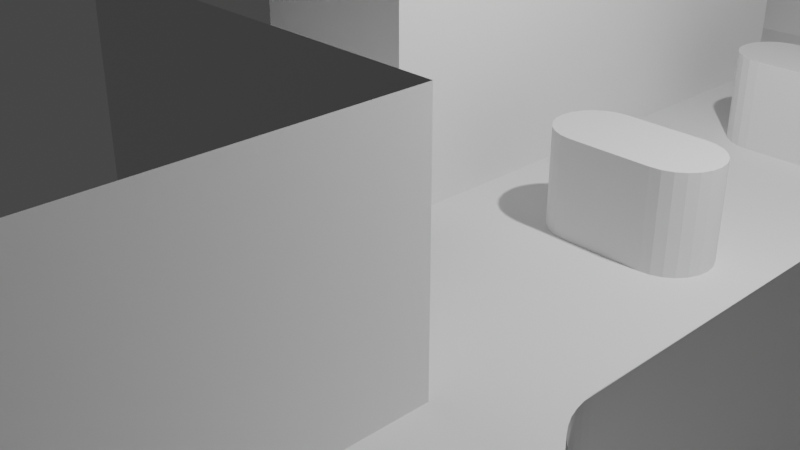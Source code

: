 # Source: marshal_extended.blend  (saved by Blender 2.93.20; exported with 4.5.12 LTS)
import bpy
from mathutils import Matrix  # noqa: F401  (used for matrix-valued properties, if any)

bpy.ops.wm.read_factory_settings(use_empty=True)
scene = bpy.context.scene
scene.name = 'Scene'

# ---- collections
col_collection = bpy.data.collections.new('Collection'); scene.collection.children.link(col_collection)

# ---- world
world_world = bpy.data.worlds.new('World'); scene.world = world_world
world_world.use_nodes = True; world_world.node_tree.nodes.clear()
_N = world_world.node_tree.nodes; _L = world_world.node_tree.links
n0 = _N.new('ShaderNodeOutputWorld'); n0.name = 'World Output'; n0.location = (300, 300)
n1 = _N.new('ShaderNodeBackground'); n1.name = 'Background'; n1.location = (10, 300)
n1.inputs[0].default_value = (0.05088, 0.05088, 0.05088, 1.0)
_L.new(n1.outputs[0], n0.inputs[0])
n0.is_active_output = True
world_world.color = (0.05088, 0.05088, 0.05088)
world_world.use_sun_shadow = False
world_world.sun_shadow_jitter_overblur = 0.0

# ---- cameras
cam_camera = bpy.data.cameras.new('Camera')
cam_camera.clip_end = 100.0
cam_camera.ortho_scale = 7.314

# ---- lights
light_light = bpy.data.lights.new('Light', 'POINT')
light_light.transmission_factor = 0.0
light_light.energy = 1000.0
light_light.shadow_soft_size = 0.1
light_light.shadow_maximum_resolution = 0.006
light_light.use_absolute_resolution = True

# ---- meshes
me_marshal__1 = bpy.data.meshes.new('Marshal (1)')
me_marshal__1.from_pydata([(1.415, 0.855, 1.05), (1.299, 0.8703, 0.0), (1.415, 0.855, 0.0), (1.299, 0.8703, 1.05), (1.025, 1.53, 1.05), (0.9803, 1.421, 1.805e-16), (0.9803, 1.421, 1.05), (1.025, 1.53, 1.805e-16), (0.965, 1.305, 0.0), (0.965, 1.305, 1.05), (0.9803, 1.189, 0.0), (1.025, 1.08, 0.0), (1.097, 1.623, 1.805e-16), (1.097, 0.9868, 0.0), (1.19, 1.695, 1.805e-16), (1.19, 0.9153, 0.0), (1.299, 1.74, 1.805e-16), (1.415, 1.755, 1.805e-16), (2.315, 1.755, 0.0), (2.315, 0.855, 1.805e-16), (2.431, 1.74, 0.0), (2.431, 0.8703, 1.805e-16), (2.54, 1.695, 0.0), (2.54, 0.9153, 1.805e-16), (2.633, 1.623, 0.0), (2.633, 0.9868, 1.805e-16), (2.705, 1.08, 1.805e-16), (2.705, 1.53, 0.0), (2.75, 1.421, 0.0), (2.75, 1.189, 1.805e-16), (2.765, 1.305, 0.0), (1.097, 1.623, 1.05), (1.19, 1.695, 1.05), (1.299, 1.74, 1.05), (0.9803, 1.189, 1.05), (1.19, 0.9153, 1.05), (1.025, 1.08, 1.05), (1.097, 0.9868, 1.05), (2.633, 0.9868, 1.05), (2.54, 0.9153, 1.05), (2.431, 0.8703, 1.05), (2.315, 0.855, 1.05), (2.315, 1.755, 1.05), (1.415, 1.755, 1.05), (2.431, 1.74, 1.05), (2.54, 1.695, 1.05), (2.633, 1.623, 1.05), (2.705, 1.08, 1.05), (2.705, 1.53, 1.05), (2.75, 1.189, 1.05), (2.75, 1.421, 1.05), (2.765, 1.305, 1.05), (1.415, 4.195, 1.05), (1.299, 4.21, 0.0), (1.415, 4.195, 0.0), (1.299, 4.21, 1.05), (1.025, 4.87, 1.05), (0.9803, 4.761, 1.805e-16), (0.9803, 4.761, 1.05), (1.025, 4.87, 1.805e-16), (0.965, 4.645, 0.0), (0.965, 4.645, 1.05), (0.9803, 4.529, 0.0), (1.025, 4.42, 0.0), (1.097, 4.963, 1.805e-16), (1.097, 4.327, 0.0), (1.19, 5.035, 1.805e-16), (1.19, 4.255, 0.0), (1.299, 5.08, 1.805e-16), (1.415, 5.095, 1.805e-16), (2.315, 5.095, 0.0), (2.315, 4.195, 1.805e-16), (2.431, 5.08, 0.0), (2.431, 4.21, 1.805e-16), (2.54, 5.035, 0.0), (2.54, 4.255, 1.805e-16), (2.633, 4.963, 0.0), (2.633, 4.327, 1.805e-16), (2.705, 4.42, 1.805e-16), (2.705, 4.87, 0.0), (2.75, 4.761, 0.0), (2.75, 4.529, 1.805e-16), (2.765, 4.645, 0.0), (1.097, 4.963, 1.05), (1.19, 5.035, 1.05), (1.299, 5.08, 1.05), (0.9803, 4.529, 1.05), (1.19, 4.255, 1.05), (1.025, 4.42, 1.05), (1.097, 4.327, 1.05), (2.633, 4.327, 1.05), (2.54, 4.255, 1.05), (2.431, 4.21, 1.05), (2.315, 4.195, 1.05), (2.315, 5.095, 1.05), (1.415, 5.095, 1.05), (2.431, 5.08, 1.05), (2.54, 5.035, 1.05), (2.633, 4.963, 1.05), (2.705, 4.42, 1.05), (2.705, 4.87, 1.05), (2.75, 4.529, 1.05), (2.75, 4.761, 1.05), (2.765, 4.645, 1.05), (2.45, -2.0, 2.56), (-2.0, -2.0, 0.0), (2.45, -2.0, 0.0), (-2.0, -2.0, 2.56), (-2.0, 0.0, 2.56), (0.0, 0.0, 0.0), (-2.0, 0.0, 0.0), (0.0, 4.441e-16, 2.56), (5.37, 6.826, 2.56), (5.37, -0.26, 0.0), (5.37, -0.26, 2.56), (5.37, 6.826, 0.0), (0.0, 6.826, 0.0), (0.0, 6.826, 2.56), (2.45, -8.999, 0.0), (2.45, -8.999, 2.56), (5.37, -1.5, 0.0), (5.374, -1.874, 0.0), (5.37, -1.93, 0.0), (5.385, -1.819, 0.0), (5.403, -1.765, 0.0), (5.428, -1.715, 0.0), (5.459, -1.668, 0.0), (5.496, -1.626, 0.0), (5.538, -1.589, 0.0), (5.585, -1.558, 0.0), (5.635, -1.533, 0.0), (5.689, -1.515, 0.0), (5.744, -1.504, 0.0), (5.8, -1.5, 0.0), (5.37, -2.0, 0.0), (5.37, -4.07, 0.0), (5.374, -4.126, 0.0), (5.385, -4.181, 0.0), (5.403, -4.235, 0.0), (5.428, -4.285, 0.0), (5.459, -4.332, 0.0), (5.496, -4.374, 0.0), (5.538, -4.411, 0.0), (5.585, -4.442, 0.0), (5.635, -4.467, 0.0), (5.689, -4.485, 0.0), (5.744, -4.496, 0.0), (5.8, -4.5, 0.0), (10.37, -1.5, 0.0), (10.37, -4.5, 0.0), (5.374, -4.126, 2.56), (5.37, -2.0, 2.56), (5.37, -4.07, 2.56), (5.37, -1.93, 2.56), (5.374, -1.874, 2.56), (5.385, -4.181, 2.56), (5.385, -1.819, 2.56), (5.403, -4.235, 2.56), (5.403, -1.765, 2.56), (5.428, -4.285, 2.56), (5.428, -1.715, 2.56), (5.459, -4.332, 2.56), (5.459, -1.668, 2.56), (5.496, -4.374, 2.56), (5.496, -1.626, 2.56), (5.538, -4.411, 2.56), (5.538, -1.589, 2.56), (5.585, -4.442, 2.56), (5.585, -1.558, 2.56), (5.635, -4.467, 2.56), (5.635, -1.533, 2.56), (5.689, -4.485, 2.56), (5.689, -1.515, 2.56), (5.744, -4.496, 2.56), (5.744, -1.504, 2.56), (5.8, -4.5, 2.56), (5.8, -1.5, 2.56), (10.37, -4.5, 2.56), (10.37, -1.5, 2.56), (5.37, -8.999, 0.0), (6.07, -0.26, 2.56), (6.07, 6.826, 2.56), (6.07, -0.26, 0.0), (6.07, 6.826, 0.0), (2.06, 7.826, 0.0), (0.0, 7.826, 0.0), (5.9, 7.826, 0.0), (6.67, 7.826, 0.0), (6.67, 6.826, 0.0), (-4.313, 6.826, 0.0), (-4.313, 6.826, 2.56), (2.06, 7.826, 2.56), (5.9, 7.826, 2.56), (2.06, 8.756, 0.0), (2.06, 8.756, 2.56), (-4.313, 8.756, 2.56), (-4.313, 8.756, 0.0), (11.05, -0.26, 0.0), (11.05, -1.5, 0.0)], [], [(0, 1, 2), (1, 0, 3), (4, 5, 6), (5, 4, 7), (6, 8, 9), (8, 6, 5), (5, 10, 8), (10, 5, 7), (10, 7, 11), (11, 7, 12), (11, 12, 13), (13, 12, 14), (13, 14, 15), (15, 14, 16), (15, 16, 1), (1, 16, 17), (1, 17, 2), (2, 17, 18), (2, 18, 19), (19, 18, 20), (19, 20, 21), (21, 20, 22), (21, 22, 23), (23, 22, 24), (23, 24, 25), (25, 24, 26), (26, 24, 27), (26, 27, 28), (26, 28, 29), (29, 28, 30), (31, 7, 4), (7, 31, 12), (31, 14, 12), (14, 31, 32), (32, 16, 14), (16, 32, 33), (9, 10, 34), (10, 9, 8), (3, 15, 1), (15, 3, 35), (34, 11, 36), (11, 34, 10), (35, 13, 15), (13, 35, 37), (36, 13, 37), (13, 36, 11), (38, 23, 25), (23, 38, 39), (39, 21, 23), (21, 39, 40), (40, 19, 21), (19, 40, 41), (19, 0, 2), (0, 19, 41), (17, 42, 18), (42, 17, 43), (34, 6, 9), (6, 34, 4), (4, 34, 36), (4, 36, 37), (4, 37, 31), (31, 37, 35), (31, 35, 32), (32, 35, 3), (32, 3, 33), (33, 3, 0), (33, 0, 43), (43, 0, 41), (43, 41, 42), (42, 41, 40), (42, 40, 44), (44, 40, 39), (44, 39, 45), (45, 39, 38), (45, 38, 46), (46, 38, 47), (46, 47, 48), (48, 47, 49), (48, 49, 50), (50, 49, 51), (33, 17, 16), (17, 33, 43), (30, 49, 29), (49, 30, 51), (29, 47, 26), (47, 29, 49), (26, 38, 25), (38, 26, 47), (42, 20, 18), (20, 42, 44), (44, 22, 20), (22, 44, 45), (45, 24, 22), (24, 45, 46), (24, 48, 27), (48, 24, 46), (27, 50, 28), (50, 27, 48), (28, 51, 30), (51, 28, 50), (52, 53, 54), (53, 52, 55), (56, 57, 58), (57, 56, 59), (58, 60, 61), (60, 58, 57), (57, 62, 60), (62, 57, 59), (62, 59, 63), (63, 59, 64), (63, 64, 65), (65, 64, 66), (65, 66, 67), (67, 66, 68), (67, 68, 53), (53, 68, 69), (53, 69, 54), (54, 69, 70), (54, 70, 71), (71, 70, 72), (71, 72, 73), (73, 72, 74), (73, 74, 75), (75, 74, 76), (75, 76, 77), (77, 76, 78), (78, 76, 79), (78, 79, 80), (78, 80, 81), (81, 80, 82), (83, 59, 56), (59, 83, 64), (83, 66, 64), (66, 83, 84), (84, 68, 66), (68, 84, 85), (61, 62, 86), (62, 61, 60), (55, 67, 53), (67, 55, 87), (86, 63, 88), (63, 86, 62), (87, 65, 67), (65, 87, 89), (88, 65, 89), (65, 88, 63), (90, 75, 77), (75, 90, 91), (91, 73, 75), (73, 91, 92), (92, 71, 73), (71, 92, 93), (71, 52, 54), (52, 71, 93), (69, 94, 70), (94, 69, 95), (86, 58, 61), (58, 86, 56), (56, 86, 88), (56, 88, 89), (56, 89, 83), (83, 89, 87), (83, 87, 84), (84, 87, 55), (84, 55, 85), (85, 55, 52), (85, 52, 95), (95, 52, 93), (95, 93, 94), (94, 93, 92), (94, 92, 96), (96, 92, 91), (96, 91, 97), (97, 91, 90), (97, 90, 98), (98, 90, 99), (98, 99, 100), (100, 99, 101), (100, 101, 102), (102, 101, 103), (85, 69, 68), (69, 85, 95), (82, 101, 81), (101, 82, 103), (81, 99, 78), (99, 81, 101), (78, 90, 77), (90, 78, 99), (94, 72, 70), (72, 94, 96), (96, 74, 72), (74, 96, 97), (97, 76, 74), (76, 97, 98), (76, 100, 79), (100, 76, 98), (79, 102, 80), (102, 79, 100), (80, 103, 82), (103, 80, 102), (104, 106, 105), (105, 107, 104), (108, 110, 109), (109, 111, 108), (112, 113, 114), (113, 112, 115), (111, 109, 116), (116, 117, 111), (104, 119, 118), (118, 106, 104), (120, 122, 121), (121, 120, 123), (123, 124, 120), (124, 125, 120), (125, 126, 120), (126, 127, 120), (127, 128, 120), (128, 129, 120), (129, 130, 120), (130, 131, 120), (131, 132, 120), (132, 120, 133), (121, 134, 122), (134, 121, 135), (135, 121, 136), (136, 121, 123), (136, 123, 137), (137, 123, 124), (137, 124, 138), (138, 124, 125), (138, 125, 139), (139, 125, 140), (140, 125, 126), (140, 126, 141), (141, 126, 127), (141, 127, 142), (142, 127, 128), (142, 128, 143), (143, 128, 129), (143, 129, 130), (143, 130, 144), (144, 130, 131), (144, 131, 145), (145, 131, 146), (146, 131, 132), (146, 132, 133), (146, 133, 147), (147, 133, 148), (147, 149, 148), (150, 152, 151), (151, 153, 150), (177, 149, 147), (147, 175, 177), (175, 147, 146), (146, 173, 175), (173, 146, 145), (145, 171, 173), (171, 145, 144), (144, 169, 171), (169, 144, 143), (143, 167, 169), (167, 143, 142), (142, 165, 167), (165, 141, 142), (141, 165, 163), (161, 141, 163), (141, 161, 140), (159, 140, 161), (140, 159, 139), (157, 139, 159), (139, 157, 138), (155, 138, 157), (138, 155, 137), (150, 137, 155), (137, 150, 136), (152, 136, 150), (136, 152, 135), (151, 135, 152), (135, 151, 134), (153, 134, 151), (134, 153, 122), (154, 122, 153), (122, 154, 121), (156, 121, 154), (121, 156, 123), (158, 123, 156), (123, 158, 124), (160, 124, 158), (124, 160, 125), (162, 125, 160), (125, 162, 126), (164, 126, 162), (126, 164, 127), (164, 128, 127), (128, 164, 166), (166, 129, 128), (129, 166, 168), (168, 130, 129), (130, 168, 170), (170, 131, 130), (131, 170, 172), (172, 132, 131), (132, 172, 174), (174, 133, 132), (133, 174, 176), (176, 148, 133), (148, 176, 178), (148, 177, 149), (177, 148, 178), (134, 106, 118), (118, 179, 134), (179, 134, 135), (180, 112, 114), (112, 180, 181), (180, 113, 182), (113, 180, 114), (112, 183, 115), (183, 112, 181), (184, 185, 116), (116, 115, 184), (115, 186, 184), (115, 183, 186), (183, 187, 186), (183, 188, 187), (115, 116, 109), (109, 106, 115), (106, 134, 115), (134, 115, 113), (134, 113, 120), (134, 120, 122), (109, 110, 105), (105, 106, 109), (117, 116, 189), (189, 190, 117), (191, 184, 186), (186, 192, 191), (193, 184, 191), (191, 194, 193), (195, 196, 193), (193, 194, 195), (193, 196, 189), (189, 185, 193), (185, 184, 193), (116, 185, 189), (182, 113, 120), (120, 133, 182), (133, 148, 182), (148, 197, 182), (148, 198, 197)])
me_marshal__1.use_remesh_fix_poles = True
me_marshal__1.use_remesh_preserve_attributes = False
me_marshal__1.update()

# ---- objects
ob_light = bpy.data.objects.new('Light', light_light)
ob_camera = bpy.data.objects.new('Camera', cam_camera)
ob_marshal__1 = bpy.data.objects.new('Marshal (1)', me_marshal__1)

# ---- transforms, parenting, visibility, modifiers, constraints
ob_light.location = (4.076, 1.005, 5.904)
ob_light.rotation_euler = (0.6503, 0.05522, 1.866)
ob_light.lock_rotations_4d = False
ob_light.empty_display_type = 'ARROWS'
ob_light.color = (0.0, 0.0, 0.0, 0.0)
ob_light.lineart.crease_threshold = 0.0
ob_camera.location = (7.359, -6.926, 4.958)
ob_camera.rotation_euler = (1.109, 0.0, 0.8149)
ob_camera.lock_rotations_4d = False
ob_camera.empty_display_type = 'ARROWS'
ob_camera.color = (0.0, 0.0, 0.0, 0.0)
ob_camera.display_type = 'WIRE'
ob_camera.lineart.crease_threshold = 0.0
ob_marshal__1.location = (0.0, 0.0, 0.0)

# ---- collection membership
col_collection.objects.link(ob_light)
col_collection.objects.link(ob_camera)
col_collection.objects.link(ob_marshal__1)

# ---- scene / render settings (as saved in the file)
scene.camera = ob_camera
scene.frame_start = 1; scene.frame_end = 250; scene.frame_set(1)
scene.render.engine = 'BLENDER_EEVEE_NEXT'
scene.cycles.use_denoising = False
scene.cycles.samples = 128
scene.cycles.sampling_pattern = 'TABULATED_SOBOL'
scene.cycles.use_adaptive_sampling = False
scene.cycles.use_light_tree = False
scene.view_settings.view_transform = 'Filmic'
bpy.context.view_layer.update()
